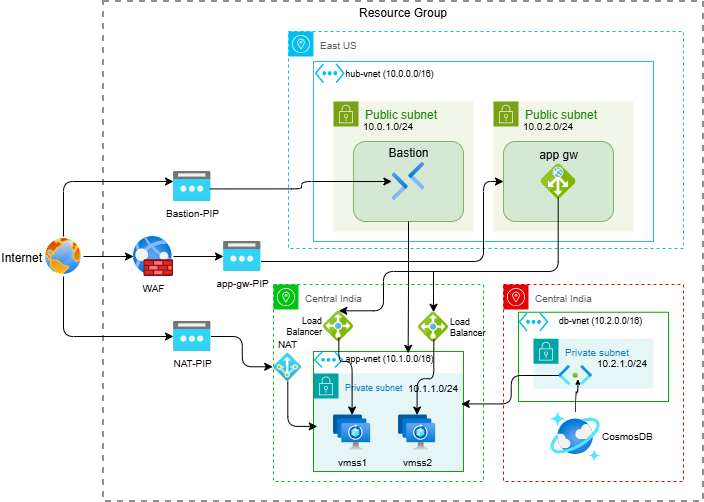

The diagram above was exported from draw.io. Its source (the exported page's mxGraphModel, read from the mxfile embedded in the PNG):
<mxGraphModel dx="968" dy="521" grid="1" gridSize="10" guides="1" tooltips="1" connect="1" arrows="1" fold="1" page="1" pageScale="1" pageWidth="850" pageHeight="1100" math="0" shadow="0">
  <root>
    <mxCell id="0" />
    <mxCell id="1" parent="0" />
    <mxCell id="RmLIKE1SVReoB4jtsqTF-96" parent="1" style="fontStyle=0;verticalAlign=top;align=center;spacingTop=-2;fillColor=none;rounded=0;whiteSpace=wrap;html=1;strokeColor=#919191;strokeWidth=2;dashed=1;container=1;collapsible=0;expand=0;recursiveResize=0;" value="Resource Group" vertex="1">
      <mxGeometry height="500" width="600" x="130" y="260" as="geometry" />
    </mxCell>
    <mxCell id="RmLIKE1SVReoB4jtsqTF-126" parent="1" style="points=[[0,0],[0.25,0],[0.5,0],[0.75,0],[1,0],[1,0.25],[1,0.5],[1,0.75],[1,1],[0.75,1],[0.5,1],[0.25,1],[0,1],[0,0.75],[0,0.5],[0,0.25]];outlineConnect=0;gradientColor=none;html=1;whiteSpace=wrap;fontSize=12;fontStyle=0;container=1;pointerEvents=0;collapsible=0;recursiveResize=0;shape=mxgraph.aws4.group;grIcon=mxgraph.aws4.group_security_group;grStroke=0;strokeColor=#7AA116;fillColor=#F2F6E8;verticalAlign=top;align=left;spacingLeft=30;fontColor=#248814;dashed=0;" value="Public subnet" vertex="1">
      <mxGeometry height="130" width="140" x="520" y="360" as="geometry" />
    </mxCell>
    <mxCell id="RmLIKE1SVReoB4jtsqTF-84" parent="1" style="sketch=0;outlineConnect=0;gradientColor=none;html=1;whiteSpace=wrap;fontSize=12;fontStyle=0;shape=mxgraph.aws4.group;grIcon=mxgraph.aws4.group_availability_zone;strokeColor=light-dark(#00bef2, #9aa0a8);fillColor=none;verticalAlign=top;align=left;spacingLeft=30;fontColor=#545B64;dashed=1;" value="&lt;span style=&quot;font-size: 10px;&quot;&gt;East US&lt;/span&gt;" vertex="1">
      <mxGeometry height="217" width="395" x="315" y="290" as="geometry" />
    </mxCell>
    <mxCell id="RmLIKE1SVReoB4jtsqTF-56" parent="1" style="rounded=0;whiteSpace=wrap;html=1;fillColor=none;labelBackgroundColor=none;labelBorderColor=light-dark(#2bacfd, #121212);fontColor=light-dark(#29b6f2, #ededed);strokeColor=light-dark(#29b6f2, #ededed);" value="" vertex="1">
      <mxGeometry height="180" width="340" x="340" y="320" as="geometry" />
    </mxCell>
    <mxCell id="RmLIKE1SVReoB4jtsqTF-125" parent="1" style="points=[[0,0],[0.25,0],[0.5,0],[0.75,0],[1,0],[1,0.25],[1,0.5],[1,0.75],[1,1],[0.75,1],[0.5,1],[0.25,1],[0,1],[0,0.75],[0,0.5],[0,0.25]];outlineConnect=0;gradientColor=none;html=1;whiteSpace=wrap;fontSize=12;fontStyle=0;container=1;pointerEvents=0;collapsible=0;recursiveResize=0;shape=mxgraph.aws4.group;grIcon=mxgraph.aws4.group_security_group;grStroke=0;strokeColor=#7AA116;fillColor=#F2F6E8;verticalAlign=top;align=left;spacingLeft=30;fontColor=#248814;dashed=0;" value="Public subnet" vertex="1">
      <mxGeometry height="130" width="140" x="360" y="360" as="geometry" />
    </mxCell>
    <mxCell id="RmLIKE1SVReoB4jtsqTF-82" parent="1" style="sketch=0;outlineConnect=0;gradientColor=none;html=1;whiteSpace=wrap;fontSize=12;fontStyle=0;shape=mxgraph.aws4.group;grIcon=mxgraph.aws4.group_availability_zone;strokeColor=light-dark(#05c212, #9aa0a8);fillColor=none;verticalAlign=top;align=left;spacingLeft=30;fontColor=#545B64;dashed=1;" value="&lt;font style=&quot;font-size: 10px;&quot;&gt;Central India&lt;/font&gt;" vertex="1">
      <mxGeometry height="197" width="210" x="300" y="543" as="geometry" />
    </mxCell>
    <mxCell id="RmLIKE1SVReoB4jtsqTF-119" parent="1" style="points=[[0,0],[0.25,0],[0.5,0],[0.75,0],[1,0],[1,0.25],[1,0.5],[1,0.75],[1,1],[0.75,1],[0.5,1],[0.25,1],[0,1],[0,0.75],[0,0.5],[0,0.25]];outlineConnect=0;gradientColor=none;html=1;whiteSpace=wrap;fontSize=12;fontStyle=0;container=1;pointerEvents=0;collapsible=0;recursiveResize=0;shape=mxgraph.aws4.group;grIcon=mxgraph.aws4.group_security_group;grStroke=0;strokeColor=#00A4A6;fillColor=#E6F6F7;verticalAlign=top;align=left;spacingLeft=30;fontColor=#147EBA;dashed=0;" value="&lt;font style=&quot;font-size: 9px;&quot;&gt;Private subnet&lt;/font&gt;" vertex="1">
      <mxGeometry height="98.12" width="150" x="340" y="631.88" as="geometry" />
    </mxCell>
    <mxCell id="RmLIKE1SVReoB4jtsqTF-77" parent="1" style="image;aspect=fixed;html=1;points=[];align=center;fontSize=10;image=img/lib/azure2/networking/Spot_VMSS.svg;labelBackgroundColor=none;" value="vmss1" vertex="1">
      <mxGeometry height="35" width="37.18" x="360" y="673.5" as="geometry" />
    </mxCell>
    <mxCell id="RmLIKE1SVReoB4jtsqTF-83" parent="1" style="sketch=0;outlineConnect=0;gradientColor=none;html=1;whiteSpace=wrap;fontSize=12;fontStyle=0;shape=mxgraph.aws4.group;grIcon=mxgraph.aws4.group_availability_zone;strokeColor=light-dark(#e40101, #9aa0a8);fillColor=none;verticalAlign=top;align=left;spacingLeft=30;fontColor=#545B64;dashed=1;" value="&lt;font style=&quot;font-size: 10px;&quot;&gt;Central India&lt;/font&gt;" vertex="1">
      <mxGeometry height="197" width="180" x="530" y="543" as="geometry" />
    </mxCell>
    <mxCell id="RmLIKE1SVReoB4jtsqTF-102" parent="1" style="rounded=0;whiteSpace=wrap;html=1;fillColor=none;strokeColor=light-dark(#06aa03, #ededed);" value="" vertex="1">
      <mxGeometry height="89.25" width="150" x="545" y="570.75" as="geometry" />
    </mxCell>
    <mxCell id="RmLIKE1SVReoB4jtsqTF-59" parent="1" style="rounded=1;whiteSpace=wrap;html=1;fillColor=#d5e8d4;strokeColor=#82b366;" value="" vertex="1">
      <mxGeometry height="80" width="110" x="380" y="400" as="geometry" />
    </mxCell>
    <mxCell id="RmLIKE1SVReoB4jtsqTF-66" edge="1" parent="1" source="RmLIKE1SVReoB4jtsqTF-43" style="edgeStyle=orthogonalEdgeStyle;rounded=0;orthogonalLoop=1;jettySize=auto;html=1;" target="RmLIKE1SVReoB4jtsqTF-65">
      <mxGeometry relative="1" as="geometry" />
    </mxCell>
    <mxCell id="RmLIKE1SVReoB4jtsqTF-43" parent="1" style="image;aspect=fixed;perimeter=ellipsePerimeter;html=1;align=right;shadow=0;dashed=0;spacingTop=3;image=img/lib/active_directory/internet_globe.svg;labelPosition=left;verticalLabelPosition=middle;verticalAlign=middle;labelBackgroundColor=none;" value="Internet" vertex="1">
      <mxGeometry height="40" width="40" x="70" y="495" as="geometry" />
    </mxCell>
    <mxCell id="RmLIKE1SVReoB4jtsqTF-48" parent="1" style="image;aspect=fixed;html=1;points=[];align=center;fontSize=10;image=img/lib/azure2/networking/Public_IP_Addresses.svg;labelBackgroundColor=none;" value="Bastion-PIP" vertex="1">
      <mxGeometry height="30" width="37.5" x="200" y="430" as="geometry" />
    </mxCell>
    <mxCell id="RmLIKE1SVReoB4jtsqTF-71" edge="1" parent="1" source="RmLIKE1SVReoB4jtsqTF-49" style="edgeStyle=orthogonalEdgeStyle;rounded=1;orthogonalLoop=1;jettySize=auto;html=1;entryX=0.5;entryY=1;entryDx=0;entryDy=0;endArrow=none;endFill=0;startArrow=classic;startFill=1;curved=0;" target="RmLIKE1SVReoB4jtsqTF-43">
      <mxGeometry relative="1" as="geometry" />
    </mxCell>
    <mxCell id="RmLIKE1SVReoB4jtsqTF-85" edge="1" parent="1" source="RmLIKE1SVReoB4jtsqTF-49" style="edgeStyle=orthogonalEdgeStyle;rounded=1;orthogonalLoop=1;jettySize=auto;html=1;entryX=-0.028;entryY=0.483;entryDx=0;entryDy=0;entryPerimeter=0;curved=0;" target="RmLIKE1SVReoB4jtsqTF-92">
      <mxGeometry relative="1" as="geometry" />
    </mxCell>
    <mxCell id="RmLIKE1SVReoB4jtsqTF-49" parent="1" style="image;aspect=fixed;html=1;points=[];align=center;fontSize=10;image=img/lib/azure2/networking/Public_IP_Addresses.svg;labelBackgroundColor=none;" value="NAT-PIP" vertex="1">
      <mxGeometry height="30" width="37.5" x="200" y="580" as="geometry" />
    </mxCell>
    <mxCell id="RmLIKE1SVReoB4jtsqTF-52" edge="1" parent="1" source="RmLIKE1SVReoB4jtsqTF-43" style="edgeStyle=orthogonalEdgeStyle;rounded=1;orthogonalLoop=1;jettySize=auto;html=1;entryX=0;entryY=0.333;entryDx=0;entryDy=0;entryPerimeter=0;curved=0;" target="RmLIKE1SVReoB4jtsqTF-48">
      <mxGeometry relative="1" as="geometry">
        <Array as="points">
          <mxPoint x="90" y="440" />
        </Array>
      </mxGeometry>
    </mxCell>
    <mxCell id="RmLIKE1SVReoB4jtsqTF-57" parent="1" style="image;aspect=fixed;html=1;points=[];align=center;fontSize=12;image=img/lib/azure2/networking/Bastions.svg;labelBackgroundColor=none;labelPosition=center;verticalLabelPosition=top;verticalAlign=bottom;" value="&lt;span style=&quot;&quot;&gt;Bastion&lt;/span&gt;" vertex="1">
      <mxGeometry height="39" width="33.26" x="418.37" y="420.5" as="geometry" />
    </mxCell>
    <mxCell id="RmLIKE1SVReoB4jtsqTF-58" parent="1" style="verticalLabelPosition=bottom;html=1;verticalAlign=top;align=center;strokeColor=none;fillColor=#00BEF2;shape=mxgraph.azure.virtual_network;pointerEvents=1;" value="" vertex="1">
      <mxGeometry height="20" width="30" x="341.25" y="321.75" as="geometry" />
    </mxCell>
    <mxCell id="RmLIKE1SVReoB4jtsqTF-60" parent="1" style="rounded=1;whiteSpace=wrap;html=1;fillColor=#d5e8d4;strokeColor=#82b366;" value="" vertex="1">
      <mxGeometry height="80" width="110" x="530" y="400" as="geometry" />
    </mxCell>
    <mxCell id="RmLIKE1SVReoB4jtsqTF-61" parent="1" style="image;sketch=0;aspect=fixed;html=1;points=[];align=center;fontSize=12;image=img/lib/mscae/Application_Gateway.svg;labelBackgroundColor=none;labelPosition=center;verticalLabelPosition=top;verticalAlign=bottom;" value="app gw" vertex="1">
      <mxGeometry height="35" width="35" x="567.5" y="422.5" as="geometry" />
    </mxCell>
    <mxCell id="RmLIKE1SVReoB4jtsqTF-64" edge="1" parent="1" source="RmLIKE1SVReoB4jtsqTF-57" style="edgeStyle=orthogonalEdgeStyle;rounded=1;orthogonalLoop=1;jettySize=auto;html=1;entryX=0.972;entryY=0.581;entryDx=0;entryDy=0;entryPerimeter=0;startArrow=classic;startFill=1;endArrow=none;endFill=0;curved=0;" target="RmLIKE1SVReoB4jtsqTF-48">
      <mxGeometry relative="1" as="geometry" />
    </mxCell>
    <mxCell id="RmLIKE1SVReoB4jtsqTF-68" edge="1" parent="1" source="RmLIKE1SVReoB4jtsqTF-65" style="edgeStyle=orthogonalEdgeStyle;rounded=0;orthogonalLoop=1;jettySize=auto;html=1;" target="RmLIKE1SVReoB4jtsqTF-67">
      <mxGeometry relative="1" as="geometry" />
    </mxCell>
    <mxCell id="RmLIKE1SVReoB4jtsqTF-65" parent="1" style="image;aspect=fixed;html=1;points=[];align=center;fontSize=10;image=img/lib/azure2/networking/Web_Application_Firewall_Policies_WAF.svg;labelPosition=center;verticalLabelPosition=bottom;verticalAlign=top;labelBackgroundColor=none;" value="WAF" vertex="1">
      <mxGeometry height="40" width="40" x="160" y="495" as="geometry" />
    </mxCell>
    <mxCell id="RmLIKE1SVReoB4jtsqTF-69" edge="1" parent="1" source="RmLIKE1SVReoB4jtsqTF-67" style="edgeStyle=orthogonalEdgeStyle;rounded=1;orthogonalLoop=1;jettySize=auto;html=1;entryX=0;entryY=0.5;entryDx=0;entryDy=0;curved=0;" target="RmLIKE1SVReoB4jtsqTF-60">
      <mxGeometry relative="1" as="geometry">
        <Array as="points">
          <mxPoint x="510" y="520" />
          <mxPoint x="510" y="440" />
        </Array>
      </mxGeometry>
    </mxCell>
    <mxCell id="RmLIKE1SVReoB4jtsqTF-67" parent="1" style="image;aspect=fixed;html=1;points=[];align=center;fontSize=10;image=img/lib/azure2/networking/Public_IP_Addresses.svg;labelBackgroundColor=none;" value="app-gw-PIP" vertex="1">
      <mxGeometry height="30" width="37.5" x="250" y="500" as="geometry" />
    </mxCell>
    <mxCell id="RmLIKE1SVReoB4jtsqTF-73" parent="1" style="rounded=0;whiteSpace=wrap;html=1;fillColor=none;strokeColor=light-dark(#06aa03, #ededed);" value="" vertex="1">
      <mxGeometry height="120" width="150" x="340" y="610" as="geometry" />
    </mxCell>
    <mxCell id="RmLIKE1SVReoB4jtsqTF-75" parent="1" style="verticalLabelPosition=bottom;html=1;verticalAlign=top;align=center;strokeColor=none;fillColor=#00BEF2;shape=mxgraph.azure.virtual_network;pointerEvents=1;" value="" vertex="1">
      <mxGeometry height="16.5" width="30" x="340" y="610" as="geometry" />
    </mxCell>
    <mxCell id="RmLIKE1SVReoB4jtsqTF-79" parent="1" style="image;aspect=fixed;html=1;points=[];align=left;fontSize=12;image=img/lib/azure2/databases/Azure_Cosmos_DB.svg;fontColor=default;labelBackgroundColor=none;labelPosition=right;verticalLabelPosition=middle;verticalAlign=middle;" value="&lt;font style=&quot;font-size: 10px;&quot;&gt;CosmosDB&lt;/font&gt;" vertex="1">
      <mxGeometry height="49.25" width="49.25" x="577.5" y="670.75" as="geometry" />
    </mxCell>
    <mxCell id="RmLIKE1SVReoB4jtsqTF-92" parent="1" style="image;aspect=fixed;html=1;points=[];align=center;fontSize=10;image=img/lib/azure2/networking/NAT.svg;labelBackgroundColor=none;labelPosition=center;verticalLabelPosition=top;verticalAlign=bottom;" value="NAT" vertex="1">
      <mxGeometry height="28.5" width="28.5" x="300" y="611.5" as="geometry" />
    </mxCell>
    <mxCell id="RmLIKE1SVReoB4jtsqTF-98" parent="1" style="points=[[0,0],[0.25,0],[0.5,0],[0.75,0],[1,0],[1,0.25],[1,0.5],[1,0.75],[1,1],[0.75,1],[0.5,1],[0.25,1],[0,1],[0,0.75],[0,0.5],[0,0.25]];outlineConnect=0;gradientColor=none;html=1;whiteSpace=wrap;fontSize=12;fontStyle=0;container=1;pointerEvents=0;collapsible=0;recursiveResize=0;shape=mxgraph.aws4.group;grIcon=mxgraph.aws4.group_security_group;grStroke=0;strokeColor=#00A4A6;fillColor=#E6F6F7;verticalAlign=top;align=left;spacingLeft=30;fontColor=#147EBA;dashed=0;" value="&lt;font style=&quot;font-size: 10px;&quot;&gt;Private subnet&lt;/font&gt;" vertex="1">
      <mxGeometry height="50" width="120" x="560" y="597.25" as="geometry" />
    </mxCell>
    <mxCell id="RmLIKE1SVReoB4jtsqTF-99" parent="RmLIKE1SVReoB4jtsqTF-98" style="image;aspect=fixed;html=1;points=[];align=center;fontSize=12;image=img/lib/azure2/networking/Subnet.svg;" value="" vertex="1">
      <mxGeometry height="20" width="33.4" x="25.419999999999998" y="26.75" as="geometry" />
    </mxCell>
    <mxCell id="RmLIKE1SVReoB4jtsqTF-130" parent="RmLIKE1SVReoB4jtsqTF-98" style="text;html=1;whiteSpace=wrap;strokeColor=none;fillColor=none;align=center;verticalAlign=middle;rounded=0;" value="&lt;font style=&quot;font-size: 10px;&quot;&gt;10.2.1.0/24&lt;/font&gt;" vertex="1">
      <mxGeometry height="30" width="60" x="58.82000000000005" y="10" as="geometry" />
    </mxCell>
    <mxCell id="RmLIKE1SVReoB4jtsqTF-103" parent="1" style="verticalLabelPosition=bottom;html=1;verticalAlign=top;align=center;strokeColor=none;fillColor=#00BEF2;shape=mxgraph.azure.virtual_network;pointerEvents=1;" value="" vertex="1">
      <mxGeometry height="19.25" width="30" x="545" y="570.75" as="geometry" />
    </mxCell>
    <mxCell id="RmLIKE1SVReoB4jtsqTF-104" edge="1" parent="1" source="RmLIKE1SVReoB4jtsqTF-79" style="edgeStyle=orthogonalEdgeStyle;rounded=0;orthogonalLoop=1;jettySize=auto;html=1;entryX=0.567;entryY=0.689;entryDx=0;entryDy=0;entryPerimeter=0;curved=1;strokeWidth=1;startSize=2;endSize=3;" target="RmLIKE1SVReoB4jtsqTF-99">
      <mxGeometry relative="1" as="geometry" />
    </mxCell>
    <mxCell id="RmLIKE1SVReoB4jtsqTF-105" edge="1" parent="1" source="RmLIKE1SVReoB4jtsqTF-99" style="edgeStyle=orthogonalEdgeStyle;rounded=1;orthogonalLoop=1;jettySize=auto;html=1;entryX=0.985;entryY=0.437;entryDx=0;entryDy=0;entryPerimeter=0;curved=0;" target="RmLIKE1SVReoB4jtsqTF-73">
      <mxGeometry relative="1" as="geometry" />
    </mxCell>
    <mxCell id="RmLIKE1SVReoB4jtsqTF-106" parent="1" style="image;aspect=fixed;html=1;points=[];align=center;fontSize=10;image=img/lib/azure2/networking/Spot_VMSS.svg;labelBackgroundColor=none;" value="vmss2" vertex="1">
      <mxGeometry height="35" width="37.18" x="425" y="673.5" as="geometry" />
    </mxCell>
    <mxCell id="RmLIKE1SVReoB4jtsqTF-108" edge="1" parent="1" source="RmLIKE1SVReoB4jtsqTF-59" style="edgeStyle=orthogonalEdgeStyle;rounded=0;orthogonalLoop=1;jettySize=auto;html=1;entryX=0.631;entryY=0.015;entryDx=0;entryDy=0;entryPerimeter=0;" target="RmLIKE1SVReoB4jtsqTF-73">
      <mxGeometry relative="1" as="geometry" />
    </mxCell>
    <mxCell id="RmLIKE1SVReoB4jtsqTF-109" parent="1" style="image;sketch=0;aspect=fixed;html=1;points=[];align=right;fontSize=9;image=img/lib/mscae/Load_Balancer_feature.svg;labelPosition=left;verticalLabelPosition=middle;verticalAlign=middle;labelBackgroundColor=none;" value="&lt;font&gt;Load&lt;/font&gt;&lt;div style=&quot;&quot;&gt;&lt;font&gt;Balancer&lt;/font&gt;&lt;/div&gt;" vertex="1">
      <mxGeometry height="30" width="30" x="350" y="570" as="geometry" />
    </mxCell>
    <mxCell id="RmLIKE1SVReoB4jtsqTF-110" edge="1" parent="1" source="RmLIKE1SVReoB4jtsqTF-77" style="edgeStyle=orthogonalEdgeStyle;rounded=1;orthogonalLoop=1;jettySize=auto;html=1;entryX=0.511;entryY=0.867;entryDx=0;entryDy=0;entryPerimeter=0;curved=0;startArrow=classic;startFill=1;endArrow=none;endFill=0;" target="RmLIKE1SVReoB4jtsqTF-109">
      <mxGeometry relative="1" as="geometry">
        <Array as="points">
          <mxPoint x="379" y="620" />
          <mxPoint x="365" y="620" />
        </Array>
      </mxGeometry>
    </mxCell>
    <mxCell id="RmLIKE1SVReoB4jtsqTF-112" edge="1" parent="1" source="RmLIKE1SVReoB4jtsqTF-109" style="edgeStyle=orthogonalEdgeStyle;rounded=1;orthogonalLoop=1;jettySize=auto;html=1;entryX=0.49;entryY=0.957;entryDx=0;entryDy=0;entryPerimeter=0;curved=0;exitX=0.511;exitY=-0.022;exitDx=0;exitDy=0;exitPerimeter=0;startArrow=classic;startFill=1;endArrow=none;endFill=0;" target="RmLIKE1SVReoB4jtsqTF-61">
      <mxGeometry relative="1" as="geometry">
        <Array as="points">
          <mxPoint x="410" y="569" />
          <mxPoint x="410" y="530" />
          <mxPoint x="585" y="530" />
        </Array>
      </mxGeometry>
    </mxCell>
    <mxCell id="RmLIKE1SVReoB4jtsqTF-116" parent="1" style="text;html=1;whiteSpace=wrap;strokeColor=none;fillColor=none;align=center;verticalAlign=middle;rounded=0;" value="&lt;font style=&quot;font-size: 9px;&quot;&gt;db-vnet (10.2.0.0/16)&lt;/font&gt;" vertex="1">
      <mxGeometry height="23.5" width="105" x="575" y="567.25" as="geometry" />
    </mxCell>
    <mxCell id="RmLIKE1SVReoB4jtsqTF-117" parent="1" style="text;html=1;whiteSpace=wrap;strokeColor=none;fillColor=none;align=center;verticalAlign=middle;rounded=0;" value="&lt;font style=&quot;font-size: 9px;&quot;&gt;app-vnet (10.1.0.0/16)&lt;/font&gt;" vertex="1">
      <mxGeometry height="14" width="108.91" x="361.78999999999996" y="610" as="geometry" />
    </mxCell>
    <mxCell id="RmLIKE1SVReoB4jtsqTF-118" parent="1" style="text;html=1;whiteSpace=wrap;strokeColor=none;fillColor=none;align=center;verticalAlign=middle;rounded=0;" value="&lt;font style=&quot;font-size: 9px;&quot;&gt;hub-vnet (10.0.0.0/16)&lt;/font&gt;" vertex="1">
      <mxGeometry height="23.5" width="105" x="363.75" y="320" as="geometry" />
    </mxCell>
    <mxCell id="RmLIKE1SVReoB4jtsqTF-127" parent="1" style="text;html=1;whiteSpace=wrap;strokeColor=none;fillColor=none;align=center;verticalAlign=middle;rounded=0;" value="&lt;font style=&quot;font-size: 10px;&quot;&gt;10.0.1.0/24&lt;/font&gt;" vertex="1">
      <mxGeometry height="30" width="60" x="385" y="370" as="geometry" />
    </mxCell>
    <mxCell id="RmLIKE1SVReoB4jtsqTF-128" parent="1" style="text;html=1;whiteSpace=wrap;strokeColor=none;fillColor=none;align=center;verticalAlign=middle;rounded=0;" value="&lt;font style=&quot;font-size: 10px;&quot;&gt;10.0.2.0/24&lt;/font&gt;" vertex="1">
      <mxGeometry height="30" width="60" x="545" y="370" as="geometry" />
    </mxCell>
    <mxCell id="RmLIKE1SVReoB4jtsqTF-129" parent="1" style="text;html=1;whiteSpace=wrap;strokeColor=none;fillColor=none;align=center;verticalAlign=middle;rounded=0;" value="&lt;font style=&quot;font-size: 10px;&quot;&gt;10.1.1.0/24&lt;/font&gt;" vertex="1">
      <mxGeometry height="30" width="60" x="430" y="631.88" as="geometry" />
    </mxCell>
    <mxCell id="RmLIKE1SVReoB4jtsqTF-134" edge="1" parent="1" source="RmLIKE1SVReoB4jtsqTF-132" style="edgeStyle=orthogonalEdgeStyle;rounded=0;orthogonalLoop=1;jettySize=auto;html=1;startArrow=classic;startFill=1;endArrow=none;endFill=0;">
      <mxGeometry relative="1" as="geometry">
        <mxPoint x="460" y="529.9999999999999" as="targetPoint" />
      </mxGeometry>
    </mxCell>
    <mxCell id="RmLIKE1SVReoB4jtsqTF-132" parent="1" style="image;sketch=0;aspect=fixed;html=1;points=[];align=left;fontSize=9;image=img/lib/mscae/Load_Balancer_feature.svg;labelPosition=right;verticalLabelPosition=middle;verticalAlign=middle;labelBackgroundColor=none;" value="&lt;font&gt;Load&lt;/font&gt;&lt;div style=&quot;&quot;&gt;&lt;font&gt;Balancer&lt;/font&gt;&lt;/div&gt;" vertex="1">
      <mxGeometry height="30" width="30" x="445" y="570.75" as="geometry" />
    </mxCell>
    <mxCell id="RmLIKE1SVReoB4jtsqTF-133" edge="1" parent="1" source="RmLIKE1SVReoB4jtsqTF-106" style="edgeStyle=orthogonalEdgeStyle;rounded=1;orthogonalLoop=1;jettySize=auto;html=1;entryX=0.511;entryY=0.904;entryDx=0;entryDy=0;entryPerimeter=0;curved=0;startArrow=classic;startFill=1;endArrow=none;endFill=0;" target="RmLIKE1SVReoB4jtsqTF-132">
      <mxGeometry relative="1" as="geometry" />
    </mxCell>
    <mxCell id="RmLIKE1SVReoB4jtsqTF-135" edge="1" parent="1" source="RmLIKE1SVReoB4jtsqTF-92" style="edgeStyle=orthogonalEdgeStyle;rounded=1;orthogonalLoop=1;jettySize=auto;html=1;entryX=0.025;entryY=0.624;entryDx=0;entryDy=0;entryPerimeter=0;curved=0;" target="RmLIKE1SVReoB4jtsqTF-73">
      <mxGeometry relative="1" as="geometry">
        <Array as="points">
          <mxPoint x="314" y="685" />
        </Array>
      </mxGeometry>
    </mxCell>
  </root>
</mxGraphModel>